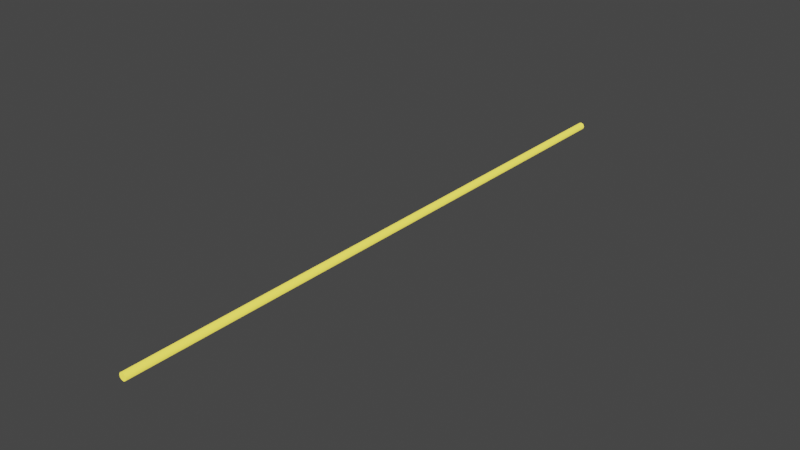 # Source: Laserbeam2.blend  (saved by Blender 2.83.19; exported with 4.5.12 LTS)
import bpy
from mathutils import Matrix  # noqa: F401  (used for matrix-valued properties, if any)

bpy.ops.wm.read_factory_settings(use_empty=True)
scene = bpy.context.scene
scene.name = 'Scene'

# ---- collections
col_collection = bpy.data.collections.new('Collection'); scene.collection.children.link(col_collection)

# ---- materials (node trees are filled in below, after node groups)
mat_material_001 = bpy.data.materials.new('Material.001')
mat_material_001.use_transparent_shadow = False

# ---- material node trees
mat_material_001.use_nodes = True; mat_material_001.node_tree.nodes.clear()
_N = mat_material_001.node_tree.nodes; _L = mat_material_001.node_tree.links
n0 = _N.new('ShaderNodeBsdfPrincipled'); n0.name = 'Principled BSDF'; n0.location = (10, 300)
n0.distribution = 'GGX'
n0.subsurface_method = 'BURLEY'
n0.inputs[0].default_value = (0.7991, 0.6584, 0.06663, 1.0)
n0.inputs[2].default_value = 0.35
n0.inputs[3].default_value = 1.45
n0.inputs[13].default_value = 1.0
n0.inputs[27].default_value = (0.7991, 0.6584, 0.06663, 1.0)
n0.inputs[28].default_value = 1.0
n1 = _N.new('ShaderNodeOutputMaterial'); n1.name = 'Material Output'; n1.location = (300, 300)
_L.new(n0.outputs[0], n1.inputs[0])
n1.is_active_output = True

# ---- world
world_world = bpy.data.worlds.new('World'); scene.world = world_world
world_world.use_nodes = True; world_world.node_tree.nodes.clear()
_N = world_world.node_tree.nodes; _L = world_world.node_tree.links
n0 = _N.new('ShaderNodeOutputWorld'); n0.name = 'World Output'; n0.location = (300, 300)
n1 = _N.new('ShaderNodeBackground'); n1.name = 'Background'; n1.location = (10, 300)
n1.inputs[0].default_value = (0.05088, 0.05088, 0.05088, 1.0)
_L.new(n1.outputs[0], n0.inputs[0])
n0.is_active_output = True
world_world.color = (0.05088, 0.05088, 0.05088)
world_world.use_sun_shadow = False
world_world.sun_shadow_jitter_overblur = 0.0

# ---- meshes
me_cylinder = bpy.data.meshes.new('Cylinder')
me_cylinder.from_pydata([(0.0, 1.0, -1.0), (0.0, 1.0, 1.0), (0.1951, 0.9808, -1.0), (0.1951, 0.9808, 1.0), (0.3827, 0.9239, -1.0), (0.3827, 0.9239, 1.0), (0.5556, 0.8315, -1.0), (0.5556, 0.8315, 1.0), (0.7071, 0.7071, -1.0), (0.7071, 0.7071, 1.0), (0.8315, 0.5556, -1.0), (0.8315, 0.5556, 1.0), (0.9239, 0.3827, -1.0), (0.9239, 0.3827, 1.0), (0.9808, 0.1951, -1.0), (0.9808, 0.1951, 1.0), (1.0, 7.55e-08, -1.0), (1.0, 7.55e-08, 1.0), (0.9808, -0.1951, -1.0), (0.9808, -0.1951, 1.0), (0.9239, -0.3827, -1.0), (0.9239, -0.3827, 1.0), (0.8315, -0.5556, -1.0), (0.8315, -0.5556, 1.0), (0.7071, -0.7071, -1.0), (0.7071, -0.7071, 1.0), (0.5556, -0.8315, -1.0), (0.5556, -0.8315, 1.0), (0.3827, -0.9239, -1.0), (0.3827, -0.9239, 1.0), (0.1951, -0.9808, -1.0), (0.1951, -0.9808, 1.0), (-3.258e-07, -1.0, -1.0), (-3.258e-07, -1.0, 1.0), (-0.1951, -0.9808, -1.0), (-0.1951, -0.9808, 1.0), (-0.3827, -0.9239, -1.0), (-0.3827, -0.9239, 1.0), (-0.5556, -0.8315, -1.0), (-0.5556, -0.8315, 1.0), (-0.7071, -0.7071, -1.0), (-0.7071, -0.7071, 1.0), (-0.8315, -0.5556, -1.0), (-0.8315, -0.5556, 1.0), (-0.9239, -0.3827, -1.0), (-0.9239, -0.3827, 1.0), (-0.9808, -0.1951, -1.0), (-0.9808, -0.1951, 1.0), (-1.0, 9.656e-07, -1.0), (-1.0, 9.656e-07, 1.0), (-0.9808, 0.1951, -1.0), (-0.9808, 0.1951, 1.0), (-0.9239, 0.3827, -1.0), (-0.9239, 0.3827, 1.0), (-0.8315, 0.5556, -1.0), (-0.8315, 0.5556, 1.0), (-0.7071, 0.7071, -1.0), (-0.7071, 0.7071, 1.0), (-0.5556, 0.8315, -1.0), (-0.5556, 0.8315, 1.0), (-0.3827, 0.9239, -1.0), (-0.3827, 0.9239, 1.0), (-0.1951, 0.9808, -1.0), (-0.1951, 0.9808, 1.0)], [], [(0, 1, 3, 2), (2, 3, 5, 4), (4, 5, 7, 6), (6, 7, 9, 8), (8, 9, 11, 10), (10, 11, 13, 12), (12, 13, 15, 14), (14, 15, 17, 16), (16, 17, 19, 18), (18, 19, 21, 20), (20, 21, 23, 22), (22, 23, 25, 24), (24, 25, 27, 26), (26, 27, 29, 28), (28, 29, 31, 30), (30, 31, 33, 32), (32, 33, 35, 34), (34, 35, 37, 36), (36, 37, 39, 38), (38, 39, 41, 40), (40, 41, 43, 42), (42, 43, 45, 44), (44, 45, 47, 46), (46, 47, 49, 48), (48, 49, 51, 50), (50, 51, 53, 52), (52, 53, 55, 54), (54, 55, 57, 56), (56, 57, 59, 58), (58, 59, 61, 60), (3, 1, 63, 61, 59, 57, 55, 53, 51, 49, 47, 45, 43, 41, 39, 37, 35, 33, 31, 29, 27, 25, 23, 21, 19, 17, 15, 13, 11, 9, 7, 5), (60, 61, 63, 62), (62, 63, 1, 0), (0, 2, 4, 6, 8, 10, 12, 14, 16, 18, 20, 22, 24, 26, 28, 30, 32, 34, 36, 38, 40, 42, 44, 46, 48, 50, 52, 54, 56, 58, 60, 62)])
_uv = me_cylinder.uv_layers.new(name='UVMap')
_uv.uv.foreach_set('vector', [1.0, 0.5, 1.0, 1.0, 0.9688, 1.0, 0.9688, 0.5, 0.9688, 0.5, 0.9688, 1.0, 0.9375, 1.0, 0.9375, 0.5, 0.9375, 0.5, 0.9375, 1.0, 0.9062, 1.0, 0.9062, 0.5, 0.9062, 0.5, 0.9062, 1.0, 0.875, 1.0, 0.875, 0.5, 0.875, 0.5, 0.875, 1.0, 0.8438, 1.0, 0.8438, 0.5, 0.8438, 0.5, 0.8438, 1.0, 0.8125, 1.0, 0.8125, 0.5, 0.8125, 0.5, 0.8125, 1.0, 0.7812, 1.0, 0.7812, 0.5, 0.7812, 0.5, 0.7812, 1.0, 0.75, 1.0, 0.75, 0.5, 0.75, 0.5, 0.75, 1.0, 0.7188, 1.0, 0.7188, 0.5, 0.7188, 0.5, 0.7188, 1.0, 0.6875, 1.0, 0.6875, 0.5, 0.6875, 0.5, 0.6875, 1.0, 0.6562, 1.0, 0.6562, 0.5, 0.6562, 0.5, 0.6562, 1.0, 0.625, 1.0, 0.625, 0.5, 0.625, 0.5, 0.625, 1.0, 0.5938, 1.0, 0.5938, 0.5, 0.5938, 0.5, 0.5938, 1.0, 0.5625, 1.0, 0.5625, 0.5, 0.5625, 0.5, 0.5625, 1.0, 0.5312, 1.0, 0.5312, 0.5, 0.5312, 0.5, 0.5312, 1.0, 0.5, 1.0, 0.5, 0.5, 0.5, 0.5, 0.5, 1.0, 0.4688, 1.0, 0.4688, 0.5, 0.4688, 0.5, 0.4688, 1.0, 0.4375, 1.0, 0.4375, 0.5, 0.4375, 0.5, 0.4375, 1.0, 0.4062, 1.0, 0.4062, 0.5, 0.4062, 0.5, 0.4062, 1.0, 0.375, 1.0, 0.375, 0.5, 0.375, 0.5, 0.375, 1.0, 0.3438, 1.0, 0.3438, 0.5, 0.3438, 0.5, 0.3438, 1.0, 0.3125, 1.0, 0.3125, 0.5, 0.3125, 0.5, 0.3125, 1.0, 0.2812, 1.0, 0.2812, 0.5, 0.2812, 0.5, 0.2812, 1.0, 0.25, 1.0, 0.25, 0.5, 0.25, 0.5, 0.25, 1.0, 0.2188, 1.0, 0.2188, 0.5, 0.2188, 0.5, 0.2188, 1.0, 0.1875, 1.0, 0.1875, 0.5, 0.1875, 0.5, 0.1875, 1.0, 0.1562, 1.0, 0.1562, 0.5, 0.1562, 0.5, 0.1562, 1.0, 0.125, 1.0, 0.125, 0.5, 0.125, 0.5, 0.125, 1.0, 0.09375, 1.0, 0.09375, 0.5, 0.09375, 0.5, 0.09375, 1.0, 0.0625, 1.0, 0.0625, 0.5, 0.2968, 0.4854, 0.25, 0.49, 0.2032, 0.4854, 0.1582, 0.4717, 0.1167, 0.4496, 0.08029, 0.4197, 0.05045, 0.3833, 0.02827, 0.3418, 0.01461, 0.2968, 0.01, 0.25, 0.01461, 0.2032, 0.02827, 0.1582, 0.05045, 0.1167, 0.08029, 0.08029, 0.1167, 0.05045, 0.1582, 0.02827, 0.2032, 0.01461, 0.25, 0.01, 0.2968, 0.01461, 0.3418, 0.02827, 0.3833, 0.05045, 0.4197, 0.08029, 0.4496, 0.1167, 0.4717, 0.1582, 0.4854, 0.2032, 0.49, 0.25, 0.4854, 0.2968, 0.4717, 0.3418, 0.4496, 0.3833, 0.4197, 0.4197, 0.3833, 0.4496, 0.3418, 0.4717, 0.0625, 0.5, 0.0625, 1.0, 0.03125, 1.0, 0.03125, 0.5, 0.03125, 0.5, 0.03125, 1.0, 0.0, 1.0, 0.0, 0.5, 0.75, 0.49, 0.7968, 0.4854, 0.8418, 0.4717, 0.8833, 0.4496, 0.9197, 0.4197, 0.9496, 0.3833, 0.9717, 0.3418, 0.9854, 0.2968, 0.99, 0.25, 0.9854, 0.2032, 0.9717, 0.1582, 0.9496, 0.1167, 0.9197, 0.08029, 0.8833, 0.05045, 0.8418, 0.02827, 0.7968, 0.01461, 0.75, 0.01, 0.7032, 0.01461, 0.6582, 0.02827, 0.6167, 0.05045, 0.5803, 0.08029, 0.5504, 0.1167, 0.5283, 0.1582, 0.5146, 0.2032, 0.51, 0.25, 0.5146, 0.2968, 0.5283, 0.3418, 0.5504, 0.3833, 0.5803, 0.4197, 0.6167, 0.4496, 0.6582, 0.4717, 0.7032, 0.4854])
me_cylinder.materials.append(mat_material_001)
me_cylinder.use_remesh_fix_poles = True
me_cylinder.use_remesh_preserve_attributes = False
me_cylinder.use_mirror_vertex_groups = False
me_cylinder.update()

# ---- objects
ob_cylinder = bpy.data.objects.new('Cylinder', me_cylinder)

# ---- transforms, parenting, visibility, modifiers, constraints
ob_cylinder.location = (0.0, 25.0, 0.0)
ob_cylinder.rotation_euler = (1.571, -0.0, 0.0)
ob_cylinder.scale = (0.3, 0.3, 25.0)
ob_cylinder.lineart.crease_threshold = 0.0

# ---- collection membership
col_collection.objects.link(ob_cylinder)

# ---- scene / render settings (as saved in the file)
scene.frame_start = 1; scene.frame_end = 250; scene.frame_set(1)
scene.render.engine = 'BLENDER_EEVEE_NEXT'
scene.cycles.use_denoising = False
scene.cycles.samples = 128
scene.cycles.sampling_pattern = 'TABULATED_SOBOL'
scene.cycles.use_adaptive_sampling = False
scene.cycles.use_light_tree = False
scene.view_settings.view_transform = 'Filmic'
bpy.context.view_layer.update()

# ---- added for rendering (the .blend has no active camera and no usable light): camera, sun
cam_auto = bpy.data.cameras.new('AutoCamera')
cam_auto.lens = 50.0
cam_auto.sensor_width = 36.0
cam_auto.clip_end = 1000.0
ob_auto_camera = bpy.data.objects.new('AutoCamera', cam_auto)
scene.collection.objects.link(ob_auto_camera)
ob_auto_camera.location = (46.2679, -30.5215, 37.0143)
ob_auto_camera.rotation_euler = (1.09748, -7.21219e-08, 0.694738)
scene.camera = ob_auto_camera
light_auto_sun = bpy.data.lights.new('AutoSun', 'SUN')
light_auto_sun.energy = 3.0
light_auto_sun.angle = 0.0523599
ob_auto_sun = bpy.data.objects.new('AutoSun', light_auto_sun)
scene.collection.objects.link(ob_auto_sun)
ob_auto_sun.rotation_euler = (0.872665, 0.174533, 0.523599)
bpy.context.view_layer.update()
